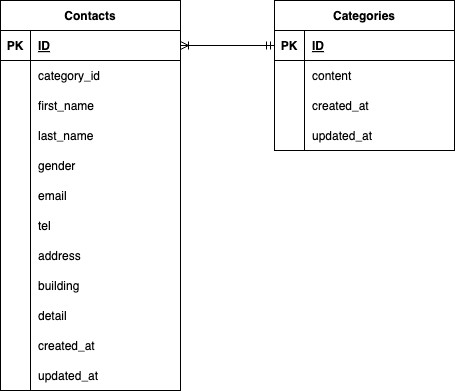

The diagram above was exported from draw.io. Its source (the exported page's mxGraphModel, read from the mxfile embedded in the PNG):
<mxGraphModel dx="492" dy="386" grid="1" gridSize="10" guides="1" tooltips="1" connect="1" arrows="1" fold="1" page="1" pageScale="1" pageWidth="827" pageHeight="1169" math="0" shadow="0">
  <root>
    <mxCell id="0" />
    <mxCell id="1" parent="0" />
    <mxCell id="2" value="Contacts" style="shape=table;startSize=30;container=1;collapsible=1;childLayout=tableLayout;fixedRows=1;rowLines=0;fontStyle=1;align=center;resizeLast=1;" vertex="1" parent="1">
      <mxGeometry x="50" y="30" width="180" height="390" as="geometry">
        <mxRectangle x="30" y="50" width="70" height="30" as="alternateBounds" />
      </mxGeometry>
    </mxCell>
    <mxCell id="3" value="" style="shape=tableRow;horizontal=0;startSize=0;swimlaneHead=0;swimlaneBody=0;fillColor=none;collapsible=0;dropTarget=0;points=[[0,0.5],[1,0.5]];portConstraint=eastwest;top=0;left=0;right=0;bottom=1;" vertex="1" parent="2">
      <mxGeometry y="30" width="180" height="30" as="geometry" />
    </mxCell>
    <mxCell id="4" value="PK" style="shape=partialRectangle;connectable=0;fillColor=none;top=0;left=0;bottom=0;right=0;fontStyle=1;overflow=hidden;" vertex="1" parent="3">
      <mxGeometry width="30" height="30" as="geometry">
        <mxRectangle width="30" height="30" as="alternateBounds" />
      </mxGeometry>
    </mxCell>
    <mxCell id="5" value="ID" style="shape=partialRectangle;connectable=0;fillColor=none;top=0;left=0;bottom=0;right=0;align=left;spacingLeft=6;fontStyle=5;overflow=hidden;" vertex="1" parent="3">
      <mxGeometry x="30" width="150" height="30" as="geometry">
        <mxRectangle width="150" height="30" as="alternateBounds" />
      </mxGeometry>
    </mxCell>
    <mxCell id="6" value="" style="shape=tableRow;horizontal=0;startSize=0;swimlaneHead=0;swimlaneBody=0;fillColor=none;collapsible=0;dropTarget=0;points=[[0,0.5],[1,0.5]];portConstraint=eastwest;top=0;left=0;right=0;bottom=0;" vertex="1" parent="2">
      <mxGeometry y="60" width="180" height="30" as="geometry" />
    </mxCell>
    <mxCell id="7" value="" style="shape=partialRectangle;connectable=0;fillColor=none;top=0;left=0;bottom=0;right=0;editable=1;overflow=hidden;" vertex="1" parent="6">
      <mxGeometry width="30" height="30" as="geometry">
        <mxRectangle width="30" height="30" as="alternateBounds" />
      </mxGeometry>
    </mxCell>
    <mxCell id="8" value="category_id" style="shape=partialRectangle;connectable=0;fillColor=none;top=0;left=0;bottom=0;right=0;align=left;spacingLeft=6;overflow=hidden;" vertex="1" parent="6">
      <mxGeometry x="30" width="150" height="30" as="geometry">
        <mxRectangle width="150" height="30" as="alternateBounds" />
      </mxGeometry>
    </mxCell>
    <mxCell id="9" value="" style="shape=tableRow;horizontal=0;startSize=0;swimlaneHead=0;swimlaneBody=0;fillColor=none;collapsible=0;dropTarget=0;points=[[0,0.5],[1,0.5]];portConstraint=eastwest;top=0;left=0;right=0;bottom=0;" vertex="1" parent="2">
      <mxGeometry y="90" width="180" height="30" as="geometry" />
    </mxCell>
    <mxCell id="10" value="" style="shape=partialRectangle;connectable=0;fillColor=none;top=0;left=0;bottom=0;right=0;editable=1;overflow=hidden;" vertex="1" parent="9">
      <mxGeometry width="30" height="30" as="geometry">
        <mxRectangle width="30" height="30" as="alternateBounds" />
      </mxGeometry>
    </mxCell>
    <mxCell id="11" value="first_name" style="shape=partialRectangle;connectable=0;fillColor=none;top=0;left=0;bottom=0;right=0;align=left;spacingLeft=6;overflow=hidden;" vertex="1" parent="9">
      <mxGeometry x="30" width="150" height="30" as="geometry">
        <mxRectangle width="150" height="30" as="alternateBounds" />
      </mxGeometry>
    </mxCell>
    <mxCell id="12" value="" style="shape=tableRow;horizontal=0;startSize=0;swimlaneHead=0;swimlaneBody=0;fillColor=none;collapsible=0;dropTarget=0;points=[[0,0.5],[1,0.5]];portConstraint=eastwest;top=0;left=0;right=0;bottom=0;" vertex="1" parent="2">
      <mxGeometry y="120" width="180" height="30" as="geometry" />
    </mxCell>
    <mxCell id="13" value="" style="shape=partialRectangle;connectable=0;fillColor=none;top=0;left=0;bottom=0;right=0;editable=1;overflow=hidden;" vertex="1" parent="12">
      <mxGeometry width="30" height="30" as="geometry">
        <mxRectangle width="30" height="30" as="alternateBounds" />
      </mxGeometry>
    </mxCell>
    <mxCell id="14" value="last_name" style="shape=partialRectangle;connectable=0;fillColor=none;top=0;left=0;bottom=0;right=0;align=left;spacingLeft=6;overflow=hidden;" vertex="1" parent="12">
      <mxGeometry x="30" width="150" height="30" as="geometry">
        <mxRectangle width="150" height="30" as="alternateBounds" />
      </mxGeometry>
    </mxCell>
    <mxCell id="15" style="shape=tableRow;horizontal=0;startSize=0;swimlaneHead=0;swimlaneBody=0;fillColor=none;collapsible=0;dropTarget=0;points=[[0,0.5],[1,0.5]];portConstraint=eastwest;top=0;left=0;right=0;bottom=0;" vertex="1" parent="2">
      <mxGeometry y="150" width="180" height="30" as="geometry" />
    </mxCell>
    <mxCell id="16" style="shape=partialRectangle;connectable=0;fillColor=none;top=0;left=0;bottom=0;right=0;editable=1;overflow=hidden;" vertex="1" parent="15">
      <mxGeometry width="30" height="30" as="geometry">
        <mxRectangle width="30" height="30" as="alternateBounds" />
      </mxGeometry>
    </mxCell>
    <mxCell id="17" value="gender" style="shape=partialRectangle;connectable=0;fillColor=none;top=0;left=0;bottom=0;right=0;align=left;spacingLeft=6;overflow=hidden;" vertex="1" parent="15">
      <mxGeometry x="30" width="150" height="30" as="geometry">
        <mxRectangle width="150" height="30" as="alternateBounds" />
      </mxGeometry>
    </mxCell>
    <mxCell id="21" style="shape=tableRow;horizontal=0;startSize=0;swimlaneHead=0;swimlaneBody=0;fillColor=none;collapsible=0;dropTarget=0;points=[[0,0.5],[1,0.5]];portConstraint=eastwest;top=0;left=0;right=0;bottom=0;" vertex="1" parent="2">
      <mxGeometry y="180" width="180" height="30" as="geometry" />
    </mxCell>
    <mxCell id="22" style="shape=partialRectangle;connectable=0;fillColor=none;top=0;left=0;bottom=0;right=0;editable=1;overflow=hidden;" vertex="1" parent="21">
      <mxGeometry width="30" height="30" as="geometry">
        <mxRectangle width="30" height="30" as="alternateBounds" />
      </mxGeometry>
    </mxCell>
    <mxCell id="23" value="email" style="shape=partialRectangle;connectable=0;fillColor=none;top=0;left=0;bottom=0;right=0;align=left;spacingLeft=6;overflow=hidden;" vertex="1" parent="21">
      <mxGeometry x="30" width="150" height="30" as="geometry">
        <mxRectangle width="150" height="30" as="alternateBounds" />
      </mxGeometry>
    </mxCell>
    <mxCell id="24" style="shape=tableRow;horizontal=0;startSize=0;swimlaneHead=0;swimlaneBody=0;fillColor=none;collapsible=0;dropTarget=0;points=[[0,0.5],[1,0.5]];portConstraint=eastwest;top=0;left=0;right=0;bottom=0;" vertex="1" parent="2">
      <mxGeometry y="210" width="180" height="30" as="geometry" />
    </mxCell>
    <mxCell id="25" style="shape=partialRectangle;connectable=0;fillColor=none;top=0;left=0;bottom=0;right=0;editable=1;overflow=hidden;" vertex="1" parent="24">
      <mxGeometry width="30" height="30" as="geometry">
        <mxRectangle width="30" height="30" as="alternateBounds" />
      </mxGeometry>
    </mxCell>
    <mxCell id="26" value="tel" style="shape=partialRectangle;connectable=0;fillColor=none;top=0;left=0;bottom=0;right=0;align=left;spacingLeft=6;overflow=hidden;" vertex="1" parent="24">
      <mxGeometry x="30" width="150" height="30" as="geometry">
        <mxRectangle width="150" height="30" as="alternateBounds" />
      </mxGeometry>
    </mxCell>
    <mxCell id="27" style="shape=tableRow;horizontal=0;startSize=0;swimlaneHead=0;swimlaneBody=0;fillColor=none;collapsible=0;dropTarget=0;points=[[0,0.5],[1,0.5]];portConstraint=eastwest;top=0;left=0;right=0;bottom=0;" vertex="1" parent="2">
      <mxGeometry y="240" width="180" height="30" as="geometry" />
    </mxCell>
    <mxCell id="28" style="shape=partialRectangle;connectable=0;fillColor=none;top=0;left=0;bottom=0;right=0;editable=1;overflow=hidden;" vertex="1" parent="27">
      <mxGeometry width="30" height="30" as="geometry">
        <mxRectangle width="30" height="30" as="alternateBounds" />
      </mxGeometry>
    </mxCell>
    <mxCell id="29" value="address" style="shape=partialRectangle;connectable=0;fillColor=none;top=0;left=0;bottom=0;right=0;align=left;spacingLeft=6;overflow=hidden;" vertex="1" parent="27">
      <mxGeometry x="30" width="150" height="30" as="geometry">
        <mxRectangle width="150" height="30" as="alternateBounds" />
      </mxGeometry>
    </mxCell>
    <mxCell id="30" style="shape=tableRow;horizontal=0;startSize=0;swimlaneHead=0;swimlaneBody=0;fillColor=none;collapsible=0;dropTarget=0;points=[[0,0.5],[1,0.5]];portConstraint=eastwest;top=0;left=0;right=0;bottom=0;" vertex="1" parent="2">
      <mxGeometry y="270" width="180" height="30" as="geometry" />
    </mxCell>
    <mxCell id="31" style="shape=partialRectangle;connectable=0;fillColor=none;top=0;left=0;bottom=0;right=0;editable=1;overflow=hidden;" vertex="1" parent="30">
      <mxGeometry width="30" height="30" as="geometry">
        <mxRectangle width="30" height="30" as="alternateBounds" />
      </mxGeometry>
    </mxCell>
    <mxCell id="32" value="building" style="shape=partialRectangle;connectable=0;fillColor=none;top=0;left=0;bottom=0;right=0;align=left;spacingLeft=6;overflow=hidden;" vertex="1" parent="30">
      <mxGeometry x="30" width="150" height="30" as="geometry">
        <mxRectangle width="150" height="30" as="alternateBounds" />
      </mxGeometry>
    </mxCell>
    <mxCell id="33" style="shape=tableRow;horizontal=0;startSize=0;swimlaneHead=0;swimlaneBody=0;fillColor=none;collapsible=0;dropTarget=0;points=[[0,0.5],[1,0.5]];portConstraint=eastwest;top=0;left=0;right=0;bottom=0;" vertex="1" parent="2">
      <mxGeometry y="300" width="180" height="30" as="geometry" />
    </mxCell>
    <mxCell id="34" style="shape=partialRectangle;connectable=0;fillColor=none;top=0;left=0;bottom=0;right=0;editable=1;overflow=hidden;" vertex="1" parent="33">
      <mxGeometry width="30" height="30" as="geometry">
        <mxRectangle width="30" height="30" as="alternateBounds" />
      </mxGeometry>
    </mxCell>
    <mxCell id="35" value="detail" style="shape=partialRectangle;connectable=0;fillColor=none;top=0;left=0;bottom=0;right=0;align=left;spacingLeft=6;overflow=hidden;" vertex="1" parent="33">
      <mxGeometry x="30" width="150" height="30" as="geometry">
        <mxRectangle width="150" height="30" as="alternateBounds" />
      </mxGeometry>
    </mxCell>
    <mxCell id="36" style="shape=tableRow;horizontal=0;startSize=0;swimlaneHead=0;swimlaneBody=0;fillColor=none;collapsible=0;dropTarget=0;points=[[0,0.5],[1,0.5]];portConstraint=eastwest;top=0;left=0;right=0;bottom=0;" vertex="1" parent="2">
      <mxGeometry y="330" width="180" height="30" as="geometry" />
    </mxCell>
    <mxCell id="37" style="shape=partialRectangle;connectable=0;fillColor=none;top=0;left=0;bottom=0;right=0;editable=1;overflow=hidden;" vertex="1" parent="36">
      <mxGeometry width="30" height="30" as="geometry">
        <mxRectangle width="30" height="30" as="alternateBounds" />
      </mxGeometry>
    </mxCell>
    <mxCell id="38" value="created_at" style="shape=partialRectangle;connectable=0;fillColor=none;top=0;left=0;bottom=0;right=0;align=left;spacingLeft=6;overflow=hidden;" vertex="1" parent="36">
      <mxGeometry x="30" width="150" height="30" as="geometry">
        <mxRectangle width="150" height="30" as="alternateBounds" />
      </mxGeometry>
    </mxCell>
    <mxCell id="39" style="shape=tableRow;horizontal=0;startSize=0;swimlaneHead=0;swimlaneBody=0;fillColor=none;collapsible=0;dropTarget=0;points=[[0,0.5],[1,0.5]];portConstraint=eastwest;top=0;left=0;right=0;bottom=0;" vertex="1" parent="2">
      <mxGeometry y="360" width="180" height="30" as="geometry" />
    </mxCell>
    <mxCell id="40" style="shape=partialRectangle;connectable=0;fillColor=none;top=0;left=0;bottom=0;right=0;editable=1;overflow=hidden;" vertex="1" parent="39">
      <mxGeometry width="30" height="30" as="geometry">
        <mxRectangle width="30" height="30" as="alternateBounds" />
      </mxGeometry>
    </mxCell>
    <mxCell id="41" value="updated_at" style="shape=partialRectangle;connectable=0;fillColor=none;top=0;left=0;bottom=0;right=0;align=left;spacingLeft=6;overflow=hidden;" vertex="1" parent="39">
      <mxGeometry x="30" width="150" height="30" as="geometry">
        <mxRectangle width="150" height="30" as="alternateBounds" />
      </mxGeometry>
    </mxCell>
    <mxCell id="42" value="Categories" style="shape=table;startSize=30;container=1;collapsible=1;childLayout=tableLayout;fixedRows=1;rowLines=0;fontStyle=1;align=center;resizeLast=1;" vertex="1" parent="1">
      <mxGeometry x="324" y="30" width="180" height="150" as="geometry" />
    </mxCell>
    <mxCell id="43" value="" style="shape=tableRow;horizontal=0;startSize=0;swimlaneHead=0;swimlaneBody=0;fillColor=none;collapsible=0;dropTarget=0;points=[[0,0.5],[1,0.5]];portConstraint=eastwest;top=0;left=0;right=0;bottom=1;" vertex="1" parent="42">
      <mxGeometry y="30" width="180" height="30" as="geometry" />
    </mxCell>
    <mxCell id="44" value="PK" style="shape=partialRectangle;connectable=0;fillColor=none;top=0;left=0;bottom=0;right=0;fontStyle=1;overflow=hidden;" vertex="1" parent="43">
      <mxGeometry width="30" height="30" as="geometry">
        <mxRectangle width="30" height="30" as="alternateBounds" />
      </mxGeometry>
    </mxCell>
    <mxCell id="45" value="ID" style="shape=partialRectangle;connectable=0;fillColor=none;top=0;left=0;bottom=0;right=0;align=left;spacingLeft=6;fontStyle=5;overflow=hidden;" vertex="1" parent="43">
      <mxGeometry x="30" width="150" height="30" as="geometry">
        <mxRectangle width="150" height="30" as="alternateBounds" />
      </mxGeometry>
    </mxCell>
    <mxCell id="46" value="" style="shape=tableRow;horizontal=0;startSize=0;swimlaneHead=0;swimlaneBody=0;fillColor=none;collapsible=0;dropTarget=0;points=[[0,0.5],[1,0.5]];portConstraint=eastwest;top=0;left=0;right=0;bottom=0;" vertex="1" parent="42">
      <mxGeometry y="60" width="180" height="30" as="geometry" />
    </mxCell>
    <mxCell id="47" value="" style="shape=partialRectangle;connectable=0;fillColor=none;top=0;left=0;bottom=0;right=0;editable=1;overflow=hidden;" vertex="1" parent="46">
      <mxGeometry width="30" height="30" as="geometry">
        <mxRectangle width="30" height="30" as="alternateBounds" />
      </mxGeometry>
    </mxCell>
    <mxCell id="48" value="content" style="shape=partialRectangle;connectable=0;fillColor=none;top=0;left=0;bottom=0;right=0;align=left;spacingLeft=6;overflow=hidden;" vertex="1" parent="46">
      <mxGeometry x="30" width="150" height="30" as="geometry">
        <mxRectangle width="150" height="30" as="alternateBounds" />
      </mxGeometry>
    </mxCell>
    <mxCell id="49" value="" style="shape=tableRow;horizontal=0;startSize=0;swimlaneHead=0;swimlaneBody=0;fillColor=none;collapsible=0;dropTarget=0;points=[[0,0.5],[1,0.5]];portConstraint=eastwest;top=0;left=0;right=0;bottom=0;" vertex="1" parent="42">
      <mxGeometry y="90" width="180" height="30" as="geometry" />
    </mxCell>
    <mxCell id="50" value="" style="shape=partialRectangle;connectable=0;fillColor=none;top=0;left=0;bottom=0;right=0;editable=1;overflow=hidden;" vertex="1" parent="49">
      <mxGeometry width="30" height="30" as="geometry">
        <mxRectangle width="30" height="30" as="alternateBounds" />
      </mxGeometry>
    </mxCell>
    <mxCell id="51" value="created_at" style="shape=partialRectangle;connectable=0;fillColor=none;top=0;left=0;bottom=0;right=0;align=left;spacingLeft=6;overflow=hidden;" vertex="1" parent="49">
      <mxGeometry x="30" width="150" height="30" as="geometry">
        <mxRectangle width="150" height="30" as="alternateBounds" />
      </mxGeometry>
    </mxCell>
    <mxCell id="52" value="" style="shape=tableRow;horizontal=0;startSize=0;swimlaneHead=0;swimlaneBody=0;fillColor=none;collapsible=0;dropTarget=0;points=[[0,0.5],[1,0.5]];portConstraint=eastwest;top=0;left=0;right=0;bottom=0;" vertex="1" parent="42">
      <mxGeometry y="120" width="180" height="30" as="geometry" />
    </mxCell>
    <mxCell id="53" value="" style="shape=partialRectangle;connectable=0;fillColor=none;top=0;left=0;bottom=0;right=0;editable=1;overflow=hidden;" vertex="1" parent="52">
      <mxGeometry width="30" height="30" as="geometry">
        <mxRectangle width="30" height="30" as="alternateBounds" />
      </mxGeometry>
    </mxCell>
    <mxCell id="54" value="updated_at" style="shape=partialRectangle;connectable=0;fillColor=none;top=0;left=0;bottom=0;right=0;align=left;spacingLeft=6;overflow=hidden;" vertex="1" parent="52">
      <mxGeometry x="30" width="150" height="30" as="geometry">
        <mxRectangle width="150" height="30" as="alternateBounds" />
      </mxGeometry>
    </mxCell>
    <mxCell id="55" style="edgeStyle=none;html=1;exitX=1;exitY=0.5;exitDx=0;exitDy=0;entryX=0;entryY=0.5;entryDx=0;entryDy=0;endArrow=ERmandOne;endFill=0;startArrow=ERoneToMany;startFill=0;" edge="1" parent="1" source="3" target="43">
      <mxGeometry relative="1" as="geometry" />
    </mxCell>
  </root>
</mxGraphModel>